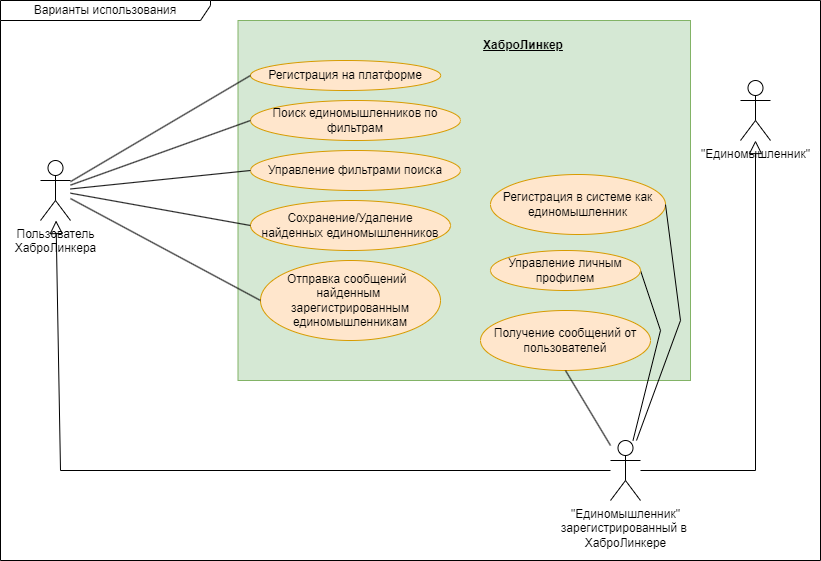

The diagram above was exported from draw.io. Its source (the exported page's mxGraphModel, read from the mxfile embedded in the PNG):
<mxGraphModel dx="1189" dy="710" grid="1" gridSize="10" guides="1" tooltips="1" connect="1" arrows="1" fold="1" page="1" pageScale="1" pageWidth="1169" pageHeight="827" math="0" shadow="0">
  <root>
    <mxCell id="0" />
    <mxCell id="1" parent="0" />
    <mxCell id="GLMFBdCi1oCmCL03dTun-25" value="" style="html=1;dropTarget=0;whiteSpace=wrap;fillColor=#d5e8d4;strokeColor=#82b366;" parent="1" vertex="1">
      <mxGeometry x="317.5" y="200" width="452.5" height="360" as="geometry" />
    </mxCell>
    <mxCell id="GLMFBdCi1oCmCL03dTun-1" value="&lt;div&gt;Пользователь &lt;br&gt;ХаброЛинкера&lt;br&gt;&lt;/div&gt;" style="shape=umlActor;verticalLabelPosition=bottom;verticalAlign=top;html=1;outlineConnect=0;" parent="1" vertex="1">
      <mxGeometry x="120" y="340" width="30" height="60" as="geometry" />
    </mxCell>
    <mxCell id="GLMFBdCi1oCmCL03dTun-13" value="&lt;div&gt;Отправка сообщений&amp;nbsp;&amp;nbsp;&lt;/div&gt;найденным&amp;nbsp;&lt;div&gt;зарегистрированным&lt;br&gt;единомышленникам&lt;/div&gt;" style="ellipse;whiteSpace=wrap;html=1;fillColor=#ffe6cc;strokeColor=#d79b00;" parent="1" vertex="1">
      <mxGeometry x="340" y="440" width="180" height="80" as="geometry" />
    </mxCell>
    <mxCell id="GLMFBdCi1oCmCL03dTun-18" value="" style="endArrow=none;html=1;rounded=0;entryX=0;entryY=0.5;entryDx=0;entryDy=0;" parent="1" source="GLMFBdCi1oCmCL03dTun-1" target="GLMFBdCi1oCmCL03dTun-13" edge="1">
      <mxGeometry width="50" height="50" relative="1" as="geometry">
        <mxPoint x="157" y="390" as="sourcePoint" />
        <mxPoint x="520" y="410" as="targetPoint" />
      </mxGeometry>
    </mxCell>
    <mxCell id="GLMFBdCi1oCmCL03dTun-23" value="Варианты использования" style="shape=umlFrame;whiteSpace=wrap;html=1;pointerEvents=0;width=210;height=20;" parent="1" vertex="1">
      <mxGeometry x="80" y="180" width="820" height="560" as="geometry" />
    </mxCell>
    <mxCell id="GLMFBdCi1oCmCL03dTun-29" value="Регистрация в системе как единомышленник" style="ellipse;whiteSpace=wrap;html=1;fillColor=#ffe6cc;strokeColor=#d79b00;" parent="1" vertex="1">
      <mxGeometry x="570" y="354" width="175" height="60" as="geometry" />
    </mxCell>
    <mxCell id="GLMFBdCi1oCmCL03dTun-30" value="" style="endArrow=none;html=1;rounded=0;exitX=1;exitY=0.5;exitDx=0;exitDy=0;" parent="1" source="GLMFBdCi1oCmCL03dTun-29" target="irt0PZdEbjW146X8YQon-10" edge="1">
      <mxGeometry width="50" height="50" relative="1" as="geometry">
        <mxPoint x="379" y="493" as="sourcePoint" />
        <mxPoint x="905" y="301" as="targetPoint" />
        <Array as="points">
          <mxPoint x="760" y="500" />
        </Array>
      </mxGeometry>
    </mxCell>
    <mxCell id="GLMFBdCi1oCmCL03dTun-32" value="" style="endArrow=none;html=1;rounded=0;entryX=1;entryY=0.5;entryDx=0;entryDy=0;" parent="1" source="irt0PZdEbjW146X8YQon-10" target="DlbZdIHzd7oVlVPWz-om-2" edge="1">
      <mxGeometry width="50" height="50" relative="1" as="geometry">
        <mxPoint x="903" y="313" as="sourcePoint" />
        <mxPoint x="779" y="708" as="targetPoint" />
        <Array as="points">
          <mxPoint x="740" y="510" />
        </Array>
      </mxGeometry>
    </mxCell>
    <mxCell id="GLMFBdCi1oCmCL03dTun-33" value="Регистрация на платформе" style="ellipse;whiteSpace=wrap;html=1;fillColor=#ffe6cc;strokeColor=#d79b00;" parent="1" vertex="1">
      <mxGeometry x="330" y="240" width="190.16" height="30" as="geometry" />
    </mxCell>
    <mxCell id="GLMFBdCi1oCmCL03dTun-34" value="" style="endArrow=none;html=1;rounded=0;entryX=0;entryY=0.5;entryDx=0;entryDy=0;" parent="1" source="GLMFBdCi1oCmCL03dTun-1" target="GLMFBdCi1oCmCL03dTun-33" edge="1">
      <mxGeometry width="50" height="50" relative="1" as="geometry">
        <mxPoint x="470" y="490" as="sourcePoint" />
        <mxPoint x="520" y="440" as="targetPoint" />
      </mxGeometry>
    </mxCell>
    <mxCell id="GLMFBdCi1oCmCL03dTun-48" value="&lt;u&gt;&lt;b&gt;ХаброЛинкер&lt;br&gt;&lt;/b&gt;&lt;/u&gt;" style="text;html=1;strokeColor=none;fillColor=none;align=center;verticalAlign=middle;whiteSpace=wrap;rounded=0;" parent="1" vertex="1">
      <mxGeometry x="548.75" y="210" width="107.5" height="30" as="geometry" />
    </mxCell>
    <mxCell id="GLMFBdCi1oCmCL03dTun-49" value="&lt;div&gt;&quot;Единомышленник&quot;&lt;/div&gt;" style="shape=umlActor;verticalLabelPosition=bottom;verticalAlign=top;html=1;outlineConnect=0;" parent="1" vertex="1">
      <mxGeometry x="820" y="260" width="30" height="60" as="geometry" />
    </mxCell>
    <mxCell id="DlbZdIHzd7oVlVPWz-om-2" value="Управление личным профилем" style="ellipse;whiteSpace=wrap;html=1;fillColor=#ffe6cc;strokeColor=#d79b00;" parent="1" vertex="1">
      <mxGeometry x="570" y="430" width="150" height="40" as="geometry" />
    </mxCell>
    <mxCell id="irt0PZdEbjW146X8YQon-3" value="Поиск единомышленников по фильтрам" style="ellipse;whiteSpace=wrap;html=1;fillColor=#ffe6cc;strokeColor=#d79b00;" vertex="1" parent="1">
      <mxGeometry x="330" y="280" width="210" height="40" as="geometry" />
    </mxCell>
    <mxCell id="irt0PZdEbjW146X8YQon-4" value="Управление фильтрами поиска" style="ellipse;whiteSpace=wrap;html=1;fillColor=#ffe6cc;strokeColor=#d79b00;" vertex="1" parent="1">
      <mxGeometry x="330" y="330" width="210" height="40" as="geometry" />
    </mxCell>
    <mxCell id="irt0PZdEbjW146X8YQon-5" value="Сохранение/Удаление &lt;br&gt;найденных единомышленников" style="ellipse;whiteSpace=wrap;html=1;fillColor=#ffe6cc;strokeColor=#d79b00;" vertex="1" parent="1">
      <mxGeometry x="330" y="380" width="200" height="50" as="geometry" />
    </mxCell>
    <mxCell id="irt0PZdEbjW146X8YQon-6" value="" style="endArrow=none;html=1;rounded=0;entryX=0;entryY=0.5;entryDx=0;entryDy=0;" edge="1" parent="1" source="GLMFBdCi1oCmCL03dTun-1" target="irt0PZdEbjW146X8YQon-3">
      <mxGeometry width="50" height="50" relative="1" as="geometry">
        <mxPoint x="160" y="360" as="sourcePoint" />
        <mxPoint x="340" y="265" as="targetPoint" />
      </mxGeometry>
    </mxCell>
    <mxCell id="irt0PZdEbjW146X8YQon-7" value="" style="endArrow=none;html=1;rounded=0;entryX=0;entryY=0.5;entryDx=0;entryDy=0;" edge="1" parent="1" source="GLMFBdCi1oCmCL03dTun-1" target="irt0PZdEbjW146X8YQon-4">
      <mxGeometry width="50" height="50" relative="1" as="geometry">
        <mxPoint x="160" y="370" as="sourcePoint" />
        <mxPoint x="340" y="310" as="targetPoint" />
      </mxGeometry>
    </mxCell>
    <mxCell id="irt0PZdEbjW146X8YQon-8" value="" style="endArrow=none;html=1;rounded=0;entryX=0;entryY=0.5;entryDx=0;entryDy=0;" edge="1" parent="1" source="GLMFBdCi1oCmCL03dTun-1" target="irt0PZdEbjW146X8YQon-5">
      <mxGeometry width="50" height="50" relative="1" as="geometry">
        <mxPoint x="158" y="382" as="sourcePoint" />
        <mxPoint x="340" y="360" as="targetPoint" />
      </mxGeometry>
    </mxCell>
    <mxCell id="irt0PZdEbjW146X8YQon-9" value="Получение сообщений от пользователей" style="ellipse;whiteSpace=wrap;html=1;fillColor=#ffe6cc;strokeColor=#d79b00;" vertex="1" parent="1">
      <mxGeometry x="560" y="490" width="170" height="60" as="geometry" />
    </mxCell>
    <mxCell id="irt0PZdEbjW146X8YQon-10" value="&lt;div&gt;&quot;Единомышленник&quot; &lt;br&gt;зарегистрированный в&amp;nbsp;&lt;br&gt;ХаброЛинкере&lt;/div&gt;" style="shape=umlActor;verticalLabelPosition=bottom;verticalAlign=top;html=1;outlineConnect=0;" vertex="1" parent="1">
      <mxGeometry x="690" y="620" width="30" height="60" as="geometry" />
    </mxCell>
    <mxCell id="irt0PZdEbjW146X8YQon-12" value="" style="endArrow=block;endSize=11;endFill=0;html=1;rounded=0;" edge="1" parent="1" source="irt0PZdEbjW146X8YQon-10" target="GLMFBdCi1oCmCL03dTun-49">
      <mxGeometry width="160" relative="1" as="geometry">
        <mxPoint x="469" y="723" as="sourcePoint" />
        <mxPoint x="629" y="723" as="targetPoint" />
        <Array as="points">
          <mxPoint x="835" y="650" />
        </Array>
      </mxGeometry>
    </mxCell>
    <mxCell id="irt0PZdEbjW146X8YQon-13" value="" style="endArrow=none;html=1;rounded=0;entryX=0.5;entryY=1;entryDx=0;entryDy=0;" edge="1" parent="1" source="irt0PZdEbjW146X8YQon-10" target="irt0PZdEbjW146X8YQon-9">
      <mxGeometry width="50" height="50" relative="1" as="geometry">
        <mxPoint x="902" y="473" as="sourcePoint" />
        <mxPoint x="779" y="343" as="targetPoint" />
      </mxGeometry>
    </mxCell>
    <mxCell id="irt0PZdEbjW146X8YQon-15" value="" style="endArrow=block;endSize=11;endFill=0;html=1;rounded=0;" edge="1" parent="1" source="irt0PZdEbjW146X8YQon-10" target="GLMFBdCi1oCmCL03dTun-1">
      <mxGeometry width="160" relative="1" as="geometry">
        <mxPoint x="589" y="660" as="sourcePoint" />
        <mxPoint x="934" y="330" as="targetPoint" />
        <Array as="points">
          <mxPoint x="140" y="650" />
        </Array>
      </mxGeometry>
    </mxCell>
  </root>
</mxGraphModel>